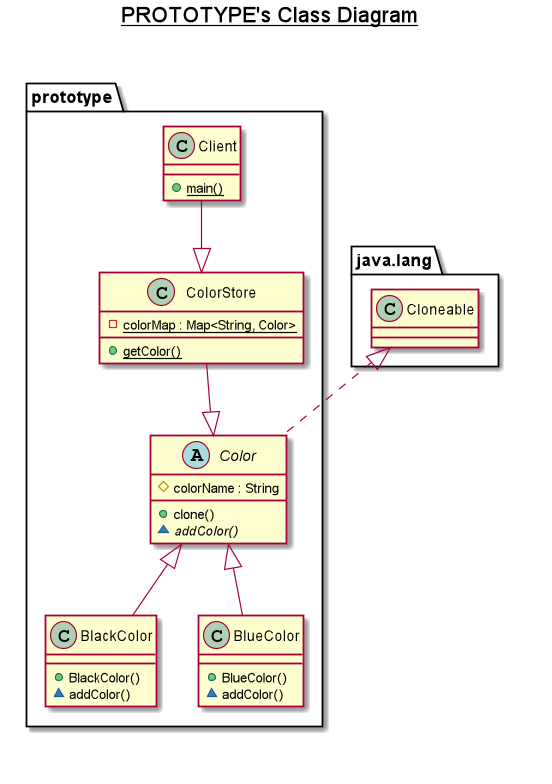

The diagram above was rendered by PlantUML. Its source (embedded in the PNG):
@startuml

title __PROTOTYPE's Class Diagram__\n

  namespace prototype {
    class prototype.BlackColor {
        + BlackColor()
        ~ addColor()
    }
  }
  

  namespace prototype {
    class prototype.BlueColor {
        + BlueColor()
        ~ addColor()
    }
  }
  

  namespace prototype {
    class prototype.Client {
        {static} + main()
    }
  }
  

  namespace prototype {
    abstract class prototype.Color {
        # colorName : String
        + clone()
        {abstract} ~ addColor()
    }
  }
  

  namespace prototype {
    class prototype.ColorStore {
        {static} - colorMap : Map<String, Color>
        {static} + getColor()
    }
  }
  

  prototype.BlackColor -up-|> prototype.Color
  prototype.BlueColor -up-|> prototype.Color
  prototype.Color .up.|> java.lang.Cloneable
  prototype.ColorStore -down-|> prototype.Color
  prototype.Client -down-|> prototype.ColorStore

right footer

endfooter

@enduml